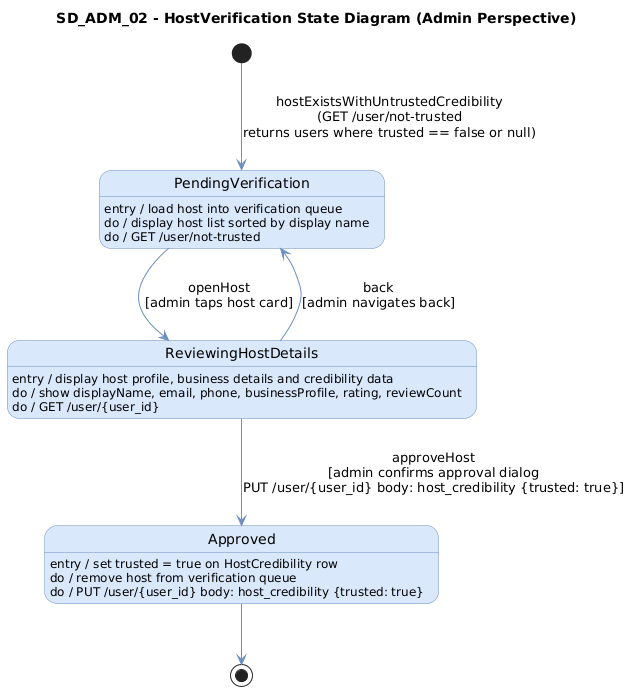

The diagram above was rendered by PlantUML. Its source (embedded in the PNG):
@startuml
title SD_ADM_02 - HostVerification State Diagram (Admin Perspective)

skinparam backgroundColor white
skinparam state {
  BackgroundColor #dae8fc
  BorderColor #6c8ebf
  FontName Arial
  ArrowColor #6c8ebf
}

[*] --> PendingVerification : hostExistsWithUntrustedCredibility\n(GET /user/not-trusted\nreturns users where trusted == false or null)

state PendingVerification : entry / load host into verification queue\ndo / display host list sorted by display name\ndo / GET /user/not-trusted

state ReviewingHostDetails : entry / display host profile, business details and credibility data\ndo / show displayName, email, phone, businessProfile, rating, reviewCount\ndo / GET /user/{user_id}

state Approved : entry / set trusted = true on HostCredibility row\ndo / remove host from verification queue\ndo / PUT /user/{user_id} body: host_credibility {trusted: true}

PendingVerification --> ReviewingHostDetails : openHost\n[admin taps host card]

ReviewingHostDetails --> PendingVerification : back\n[admin navigates back]

ReviewingHostDetails --> Approved : approveHost\n[admin confirms approval dialog\nPUT /user/{user_id} body: host_credibility {trusted: true}]

Approved --> [*]
@enduml